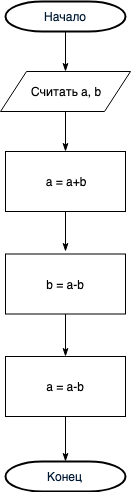

The diagram above was exported from draw.io. Its source (the exported page's mxGraphModel, read from the mxfile embedded in the PNG):
<mxGraphModel dx="898" dy="458" grid="1" gridSize="10" guides="1" tooltips="1" connect="1" arrows="1" fold="1" page="1" pageScale="1" pageWidth="827" pageHeight="1169" math="0" shadow="0">
  <root>
    <mxCell id="Ta6XW-EigUWLAA17h31i-0" />
    <mxCell id="Ta6XW-EigUWLAA17h31i-1" parent="Ta6XW-EigUWLAA17h31i-0" />
    <mxCell id="rgHvsa3zzG1sGWgQ93-T-0" style="edgeStyle=orthogonalEdgeStyle;rounded=0;orthogonalLoop=1;jettySize=auto;html=1;exitX=0.5;exitY=1;exitDx=0;exitDy=0;exitPerimeter=0;entryX=0.5;entryY=0;entryDx=0;entryDy=0;endArrow=classicThin;endFill=1;" edge="1" parent="Ta6XW-EigUWLAA17h31i-1" source="rgHvsa3zzG1sGWgQ93-T-1" target="rgHvsa3zzG1sGWgQ93-T-3">
      <mxGeometry relative="1" as="geometry" />
    </mxCell>
    <mxCell id="rgHvsa3zzG1sGWgQ93-T-1" value="Начало" style="shape=mxgraph.flowchart.terminator;fillColor=#FFFFFF;strokeColor=#000000;strokeWidth=2;gradientColor=none;gradientDirection=north;fontColor=#001933;fontStyle=0;html=1;" vertex="1" parent="Ta6XW-EigUWLAA17h31i-1">
      <mxGeometry x="270" y="50" width="120" height="30" as="geometry" />
    </mxCell>
    <mxCell id="rgHvsa3zzG1sGWgQ93-T-2" style="edgeStyle=orthogonalEdgeStyle;rounded=0;orthogonalLoop=1;jettySize=auto;html=1;exitX=0.5;exitY=1;exitDx=0;exitDy=0;entryX=0.5;entryY=0;entryDx=0;entryDy=0;endArrow=classicThin;endFill=1;" edge="1" parent="Ta6XW-EigUWLAA17h31i-1" source="rgHvsa3zzG1sGWgQ93-T-3" target="rgHvsa3zzG1sGWgQ93-T-5">
      <mxGeometry relative="1" as="geometry" />
    </mxCell>
    <mxCell id="rgHvsa3zzG1sGWgQ93-T-3" value="Считать a, b" style="shape=parallelogram;perimeter=parallelogramPerimeter;whiteSpace=wrap;html=1;" vertex="1" parent="Ta6XW-EigUWLAA17h31i-1">
      <mxGeometry x="265" y="120" width="130" height="40" as="geometry" />
    </mxCell>
    <mxCell id="rgHvsa3zzG1sGWgQ93-T-4" style="edgeStyle=orthogonalEdgeStyle;rounded=0;orthogonalLoop=1;jettySize=auto;html=1;exitX=0.5;exitY=1;exitDx=0;exitDy=0;endArrow=classicThin;endFill=1;" edge="1" parent="Ta6XW-EigUWLAA17h31i-1" source="rgHvsa3zzG1sGWgQ93-T-5">
      <mxGeometry relative="1" as="geometry">
        <mxPoint x="330" y="300" as="targetPoint" />
      </mxGeometry>
    </mxCell>
    <mxCell id="rgHvsa3zzG1sGWgQ93-T-5" value="a = a+b" style="rounded=0;whiteSpace=wrap;html=1;" vertex="1" parent="Ta6XW-EigUWLAA17h31i-1">
      <mxGeometry x="270" y="200" width="120" height="60" as="geometry" />
    </mxCell>
    <mxCell id="rgHvsa3zzG1sGWgQ93-T-6" style="edgeStyle=orthogonalEdgeStyle;rounded=0;orthogonalLoop=1;jettySize=auto;html=1;exitX=0.5;exitY=1;exitDx=0;exitDy=0;entryX=0.5;entryY=0;entryDx=0;entryDy=0;endArrow=classicThin;endFill=1;entryPerimeter=0;" edge="1" parent="Ta6XW-EigUWLAA17h31i-1" source="rgHvsa3zzG1sGWgQ93-T-7" target="rgHvsa3zzG1sGWgQ93-T-16">
      <mxGeometry relative="1" as="geometry">
        <mxPoint x="330" y="500" as="targetPoint" />
      </mxGeometry>
    </mxCell>
    <mxCell id="rgHvsa3zzG1sGWgQ93-T-7" value="a = a-b" style="rounded=0;whiteSpace=wrap;html=1;" vertex="1" parent="Ta6XW-EigUWLAA17h31i-1">
      <mxGeometry x="270" y="405" width="120" height="60" as="geometry" />
    </mxCell>
    <mxCell id="rgHvsa3zzG1sGWgQ93-T-12" style="edgeStyle=orthogonalEdgeStyle;rounded=0;orthogonalLoop=1;jettySize=auto;html=1;exitX=0.5;exitY=1;exitDx=0;exitDy=0;endArrow=classicThin;endFill=1;" edge="1" parent="Ta6XW-EigUWLAA17h31i-1" target="rgHvsa3zzG1sGWgQ93-T-7">
      <mxGeometry relative="1" as="geometry">
        <mxPoint x="330" y="360" as="sourcePoint" />
      </mxGeometry>
    </mxCell>
    <mxCell id="rgHvsa3zzG1sGWgQ93-T-16" value="Конец" style="shape=mxgraph.flowchart.terminator;fillColor=#FFFFFF;strokeColor=#000000;strokeWidth=2;gradientColor=none;gradientDirection=north;fontColor=#001933;fontStyle=0;html=1;" vertex="1" parent="Ta6XW-EigUWLAA17h31i-1">
      <mxGeometry x="270" y="510" width="120" height="30" as="geometry" />
    </mxCell>
    <mxCell id="rgHvsa3zzG1sGWgQ93-T-17" value="b = a-b" style="rounded=0;whiteSpace=wrap;html=1;" vertex="1" parent="Ta6XW-EigUWLAA17h31i-1">
      <mxGeometry x="270" y="302.5" width="120" height="60" as="geometry" />
    </mxCell>
  </root>
</mxGraphModel>